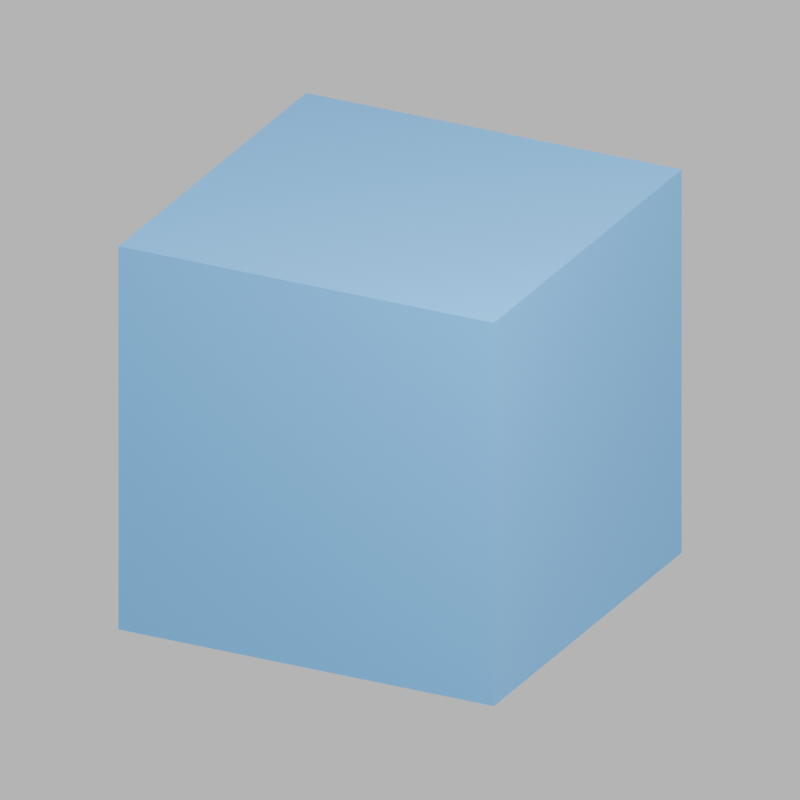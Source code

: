 # Source: blender-cube.blend  (saved by Blender 5.2.45; exported with 4.5.12 LTS)
import bpy
from mathutils import Matrix  # noqa: F401  (used for matrix-valued properties, if any)

bpy.ops.wm.read_factory_settings(use_empty=True)
scene = bpy.context.scene
scene.name = 'Scene'

# ---- materials (node trees are filled in below, after node groups)
mat_paint = bpy.data.materials.new('paint')
mat_paint.diffuse_color = (0.1, 0.4, 0.8, 1.0)

# ---- material node trees
mat_paint.use_nodes = True; mat_paint.node_tree.nodes.clear()
_N = mat_paint.node_tree.nodes; _L = mat_paint.node_tree.links
n0 = _N.new('ShaderNodeBsdfPrincipled'); n0.name = 'Principled BSDF'; n0.location = (-200, 100)
n0.inputs[0].default_value = (0.1, 0.4, 0.8, 1.0)
n0.inputs[10].default_value = 0.005
n0.inputs[27].default_value = (0.0, 0.0, 0.0, 1.0)
n1 = _N.new('ShaderNodeOutputMaterial'); n1.name = 'Material Output'; n1.location = (200, 100)
_L.new(n0.outputs[0], n1.inputs[0])
n1.is_active_output = True

# ---- world
world_schemaxis_world = bpy.data.worlds.new('__schemaxis_world'); scene.world = world_schemaxis_world
world_schemaxis_world.use_nodes = True; world_schemaxis_world.node_tree.nodes.clear()
_N = world_schemaxis_world.node_tree.nodes; _L = world_schemaxis_world.node_tree.links
n0 = _N.new('ShaderNodeBackground'); n0.name = 'Background'; n0.location = (-200, 100)
n0.inputs[1].default_value = 0.8
n1 = _N.new('ShaderNodeOutputWorld'); n1.name = 'World Output'; n1.location = (200, 100)
_L.new(n0.outputs[0], n1.inputs[0])
n1.is_active_output = True

# ---- cameras
cam_schemaxis_camera = bpy.data.cameras.new('__schemaxis_camera')
cam_schemaxis_camera.type = 'ORTHO'
cam_schemaxis_camera.sensor_fit = 'HORIZONTAL'
cam_schemaxis_camera.clip_start = 0.0003464
cam_schemaxis_camera.clip_end = 34.64
cam_schemaxis_camera.ortho_scale = 3.811

# ---- lights
light_schemaxis_light = bpy.data.lights.new('__schemaxis_light', 'AREA')
light_schemaxis_light.energy = 1000.0
light_schemaxis_light.size = 1.0

# ---- meshes
me_box_mesh = bpy.data.meshes.new('box-mesh')
me_box_mesh.from_pydata([(-1.0, -1.0, -1.0), (-1.0, -1.0, 1.0), (-1.0, 1.0, -1.0), (-1.0, 1.0, 1.0), (1.0, -1.0, -1.0), (1.0, -1.0, 1.0), (1.0, 1.0, -1.0), (1.0, 1.0, 1.0)], [], [(2, 6, 4, 0), (5, 7, 3, 1), (4, 5, 1, 0), (3, 7, 6, 2), (1, 3, 2, 0), (6, 7, 5, 4)])
me_box_mesh.materials.append(mat_paint)
me_box_mesh.update()

# ---- objects
ob_schemaxis_light = bpy.data.objects.new('__schemaxis_light', light_schemaxis_light)
ob_schemaxis_camera = bpy.data.objects.new('__schemaxis_camera', cam_schemaxis_camera)
ob_box = bpy.data.objects.new('box', me_box_mesh)

# ---- transforms, parenting, visibility, modifiers, constraints
ob_schemaxis_light.location = (4.0, -4.0, 6.0)
ob_schemaxis_light.rotation_euler = (0.756, -6.333e-08, 0.7854)
ob_schemaxis_camera.location = (2.828, -5.657, 2.828)
ob_schemaxis_camera.rotation_euler = (1.15, 0.0, 0.4636)
ob_box.location = (0.0, 0.0, 0.0)

# ---- collection membership
scene.collection.objects.link(ob_schemaxis_light)
scene.collection.objects.link(ob_schemaxis_camera)
scene.collection.objects.link(ob_box)

# ---- scene / render settings (as saved in the file)
scene.camera = ob_schemaxis_camera
scene.frame_start = 1; scene.frame_end = 250; scene.frame_set(1)
scene.render.engine = 'CYCLES'
scene.render.resolution_x = 32
scene.render.resolution_y = 32
scene.render.bake_bias = 0.0
scene.render.bake_samples = 0
scene.render.compositor_device = 'GPU'
scene.cycles.use_denoising = False
scene.cycles.samples = 1
scene.eevee.use_volume_custom_range = False
scene.eevee.fast_gi_thickness_near = 0.1
scene.eevee.fast_gi_thickness_far = 0.0
scene.eevee.ray_tracing_options.screen_trace_thickness = 0.1
bpy.context.view_layer.update()
